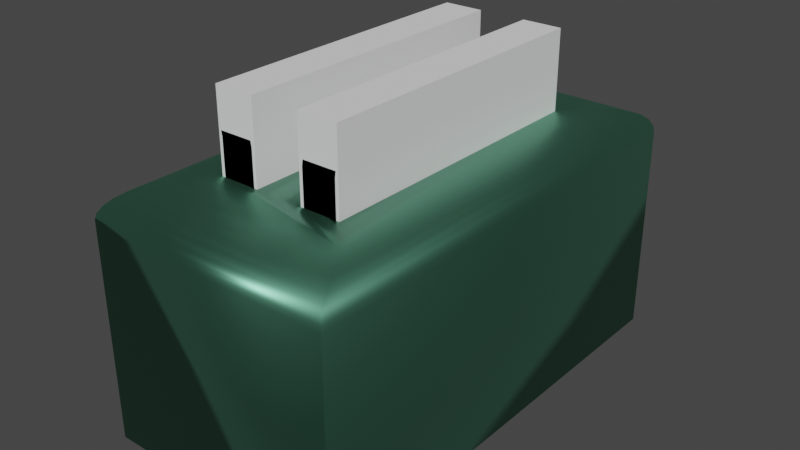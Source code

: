 # Source: toaster.blend  (saved by Blender 2.80.54; exported with 4.5.12 LTS)
import bpy
from mathutils import Matrix  # noqa: F401  (used for matrix-valued properties, if any)

bpy.ops.wm.read_factory_settings(use_empty=True)
scene = bpy.context.scene
scene.name = 'Scene'

# ---- collections
col_collection = bpy.data.collections.new('Collection'); scene.collection.children.link(col_collection)

# ---- materials (node trees are filled in below, after node groups)
mat_toaster_body = bpy.data.materials.new('toaster_body')
mat_toaster_body.use_transparent_shadow = False
mat_toaster_body.roughness = 0.25
mat_toast = bpy.data.materials.new('toast')
mat_toast.use_transparent_shadow = False
mat_toast.roughness = 0.25

# ---- material node trees
mat_toaster_body.use_nodes = True; mat_toaster_body.node_tree.nodes.clear()
_N = mat_toaster_body.node_tree.nodes; _L = mat_toaster_body.node_tree.links
n0 = _N.new('ShaderNodeOutputMaterial'); n0.name = 'Material Output'; n0.location = (300, 300)
n1 = _N.new('ShaderNodeBsdfPrincipled'); n1.name = 'Principled BSDF'; n1.location = (10, 300)
n1.distribution = 'GGX'
n1.subsurface_method = 'BURLEY'
n1.inputs[0].default_value = (0.1506, 0.4109, 0.2813, 1.0)
n1.inputs[1].default_value = 1.0
n1.inputs[3].default_value = 1.45
_L.new(n1.outputs[0], n0.inputs[0])
n0.is_active_output = True
mat_toast.use_nodes = True; mat_toast.node_tree.nodes.clear()
_N = mat_toast.node_tree.nodes; _L = mat_toast.node_tree.links
n0 = _N.new('ShaderNodeOutputMaterial'); n0.name = 'Material Output'; n0.location = (300, 300)
n1 = _N.new('ShaderNodeBsdfPrincipled'); n1.name = 'Principled BSDF'; n1.location = (10, 300)
n1.distribution = 'GGX'
n1.subsurface_method = 'BURLEY'
n1.inputs[0].default_value = (0.4969, 0.2894, 0.1458, 1.0)
n1.inputs[3].default_value = 1.45
_L.new(n1.outputs[0], n0.inputs[0])
n0.is_active_output = True

# ---- world
world_world = bpy.data.worlds.new('World'); scene.world = world_world
world_world.use_nodes = True; world_world.node_tree.nodes.clear()
_N = world_world.node_tree.nodes; _L = world_world.node_tree.links
n0 = _N.new('ShaderNodeOutputWorld'); n0.name = 'World Output'; n0.location = (300, 300)
n1 = _N.new('ShaderNodeBackground'); n1.name = 'Background'; n1.location = (10, 300)
n1.inputs[0].default_value = (0.05088, 0.05088, 0.05088, 1.0)
_L.new(n1.outputs[0], n0.inputs[0])
n0.is_active_output = True
world_world.color = (0.05088, 0.05088, 0.05088)
world_world.use_sun_shadow = False
world_world.sun_shadow_jitter_overblur = 0.0

# ---- meshes
me_cube_001 = bpy.data.meshes.new('Cube.001')
me_cube_001.from_pydata([(-1.336, 1.336, -1.002), (1.336, 1.336, 0.8807), (-1.336, -1.336, -1.002), (1.336, -1.336, 0.9503), (1.336, -1.336, -1.002), (-1.336, 1.336, 0.9527), (1.336, 1.336, -1.002), (-1.336, -1.336, 0.9527), (1.026, 1.026, 1.25), (1.026, -1.026, 1.25), (-1.026, -1.026, 1.25), (-1.026, 1.026, 1.25), (1.115, 1.115, 1.226), (1.19, 1.19, 1.19), (1.252, 1.252, 1.143), (1.297, 1.297, 1.087), (1.326, 1.326, 1.023), (1.336, 1.336, 0.9543), (1.336, -1.336, 1.007), (1.326, -1.326, 1.06), (1.297, -1.297, 1.111), (1.252, -1.252, 1.157), (1.19, -1.19, 1.197), (1.115, -1.115, 1.228), (-1.336, -1.336, 1.007), (-1.326, -1.326, 1.06), (-1.297, -1.297, 1.111), (-1.252, -1.252, 1.157), (-1.19, -1.19, 1.197), (-1.115, -1.115, 1.228), (-1.336, 1.336, 1.007), (-1.326, 1.326, 1.06), (-1.297, 1.297, 1.111), (-1.252, 1.252, 1.157), (-1.19, 1.19, 1.197), (-1.115, 1.115, 1.228)], [], [(17, 18, 3, 1), (18, 24, 7, 3), (24, 30, 5, 7), (30, 17, 1, 5), (11, 10, 9, 8), (7, 2, 4, 3), (1, 6, 0, 5), (3, 4, 6, 1), (5, 0, 2, 7), (2, 0, 6, 4), (11, 8, 12, 35), (35, 12, 13, 34), (34, 13, 14, 33), (33, 14, 15, 32), (32, 15, 16, 31), (31, 16, 17, 30), (10, 11, 35, 29), (29, 35, 34, 28), (28, 34, 33, 27), (27, 33, 32, 26), (26, 32, 31, 25), (25, 31, 30, 24), (9, 10, 29, 23), (23, 29, 28, 22), (22, 28, 27, 21), (21, 27, 26, 20), (20, 26, 25, 19), (19, 25, 24, 18), (8, 9, 23, 12), (12, 23, 22, 13), (13, 22, 21, 14), (14, 21, 20, 15), (15, 20, 19, 16), (16, 19, 18, 17)])
me_cube_001.polygons.foreach_set('use_smooth', [True] * 34)
_uv = me_cube_001.uv_layers.new(name='UVMap')
_uv.uv.foreach_set('vector', [0.6199, 0.0, 0.6199, 0.25, 0.625, 0.25, 0.625, 0.0, 0.6199, 0.25, 0.6199, 0.5, 0.625, 0.5, 0.625, 0.25, 0.6199, 0.5, 0.6199, 0.75, 0.625, 0.75, 0.625, 0.5, 0.6199, 0.75, 0.6199, 1.0, 0.625, 1.0, 0.625, 0.75, 0.5896, 0.75, 0.5896, 0.5, 0.5896, 0.25, 0.5896, 0.0, 0.625, 0.5, 0.625, 0.5, 0.625, 0.25, 0.625, 0.25, 0.625, 1.0, 0.625, 1.0, 0.625, 0.75, 0.625, 0.75, 0.625, 0.25, 0.625, 0.25, 0.625, 0.0, 0.625, 0.0, 0.625, 0.75, 0.625, 0.75, 0.625, 0.5, 0.625, 0.5, 0.625, 0.5, 0.625, 0.75, 0.875, 0.75, 0.875, 0.5, 0.5896, 0.75, 0.5896, 1.0, 0.5946, 1.0, 0.5946, 0.75, 0.5946, 0.75, 0.5946, 1.0, 0.5997, 1.0, 0.5997, 0.75, 0.5997, 0.75, 0.5997, 1.0, 0.6048, 1.0, 0.6048, 0.75, 0.6048, 0.75, 0.6048, 1.0, 0.6098, 1.0, 0.6098, 0.75, 0.6098, 0.75, 0.6098, 1.0, 0.6149, 1.0, 0.6149, 0.75, 0.6149, 0.75, 0.6149, 1.0, 0.6199, 1.0, 0.6199, 0.75, 0.5896, 0.5, 0.5896, 0.75, 0.5946, 0.75, 0.5946, 0.5, 0.5946, 0.5, 0.5946, 0.75, 0.5997, 0.75, 0.5997, 0.5, 0.5997, 0.5, 0.5997, 0.75, 0.6048, 0.75, 0.6048, 0.5, 0.6048, 0.5, 0.6048, 0.75, 0.6098, 0.75, 0.6098, 0.5, 0.6098, 0.5, 0.6098, 0.75, 0.6149, 0.75, 0.6149, 0.5, 0.6149, 0.5, 0.6149, 0.75, 0.6199, 0.75, 0.6199, 0.5, 0.5896, 0.25, 0.5896, 0.5, 0.5946, 0.5, 0.5946, 0.25, 0.5946, 0.25, 0.5946, 0.5, 0.5997, 0.5, 0.5997, 0.25, 0.5997, 0.25, 0.5997, 0.5, 0.6048, 0.5, 0.6048, 0.25, 0.6048, 0.25, 0.6048, 0.5, 0.6098, 0.5, 0.6098, 0.25, 0.6098, 0.25, 0.6098, 0.5, 0.6149, 0.5, 0.6149, 0.25, 0.6149, 0.25, 0.6149, 0.5, 0.6199, 0.5, 0.6199, 0.25, 0.5896, 0.0, 0.5896, 0.25, 0.5946, 0.25, 0.5946, 0.0, 0.5946, 0.0, 0.5946, 0.25, 0.5997, 0.25, 0.5997, 0.0, 0.5997, 0.0, 0.5997, 0.25, 0.6048, 0.25, 0.6048, 0.0, 0.6048, 0.0, 0.6048, 0.25, 0.6098, 0.25, 0.6098, 0.0, 0.6098, 0.0, 0.6098, 0.25, 0.6149, 0.25, 0.6149, 0.0, 0.6149, 0.0, 0.6149, 0.25, 0.6199, 0.25, 0.6199, 0.0])
me_cube_001.materials.append(mat_toaster_body)
me_cube_001.use_remesh_preserve_volume = False
me_cube_001.use_remesh_preserve_attributes = False
me_cube_001.use_mirror_vertex_groups = False
me_cube_001.update()
me_cube_002 = bpy.data.meshes.new('Cube.002')
me_cube_002.from_pydata([(-1.0, -1.0, -1.0), (-1.0, -1.0, 1.0), (-1.0, 1.0, -1.0), (-1.0, 1.0, 1.0), (1.0, -1.0, -1.0), (1.0, -1.0, 1.0), (1.0, 1.0, -1.0), (1.0, 1.0, 1.0)], [], [(0, 1, 3, 2), (2, 3, 7, 6), (6, 7, 5, 4), (4, 5, 1, 0), (2, 6, 4, 0), (7, 3, 1, 5)])
_uv = me_cube_002.uv_layers.new(name='UVMap')
_uv.uv.foreach_set('vector', [0.375, 0.0, 0.625, 0.0, 0.625, 0.25, 0.375, 0.25, 0.375, 0.25, 0.625, 0.25, 0.625, 0.5, 0.375, 0.5, 0.375, 0.5, 0.625, 0.5, 0.625, 0.75, 0.375, 0.75, 0.375, 0.75, 0.625, 0.75, 0.625, 1.0, 0.375, 1.0, 0.125, 0.5, 0.375, 0.5, 0.375, 0.75, 0.125, 0.75, 0.625, 0.5, 0.875, 0.5, 0.875, 0.75, 0.625, 0.75])
me_cube_002.use_remesh_preserve_volume = False
me_cube_002.use_remesh_preserve_attributes = False
me_cube_002.use_mirror_vertex_groups = False
me_cube_002.update()
me_cube_004 = bpy.data.meshes.new('Cube.004')
me_cube_004.from_pydata([(-1.0, -1.0, -1.0), (-1.0, -0.9816, 0.9293), (1.0, -1.0, -1.0), (1.0, -0.9816, 0.9293), (-1.0, -1.0, 0.7891), (1.0, -1.0, 0.7891), (-1.0, -0.905, -1.0), (1.0, -0.905, 1.0), (1.0, -0.905, 0.7891), (-1.0, -0.905, 1.0), (1.0, -0.905, -1.0), (-1.0, -0.905, 0.7891), (-1.055, -1.0, 0.8601), (1.0, -0.9525, 0.9725), (0.0, -0.9816, 0.9293), (0.9453, -1.0, 0.8601), (0.0, -1.0, 0.7891), (1.0, -0.9525, 0.7891), (-1.0, -0.9525, 0.9725), (-1.0, -0.9525, 0.7891), (-1.0, -0.905, 0.9383), (0.0, -0.905, 1.0), (1.0, -0.905, 0.9383), (-1.0, -0.9525, 0.8957), (0.0, -0.9525, 0.9725), (-0.05475, -1.0, 0.8601), (1.0, -0.9525, 0.8957), (-1.0, 0.0, 1.0), (1.0, 0.0, -1.0), (-1.0, 0.0, 0.7891), (-1.0, 0.0, -1.0), (1.0, 0.0, 1.0), (1.0, 0.0, 0.7891), (1.0, 0.0, 0.9383), (-1.192e-07, 0.0, 1.0), (-1.0, 0.0, 0.9383), (6.235, -1.0, -1.0), (6.235, -0.9816, 0.9293), (4.235, -1.0, -1.0), (4.235, -0.9816, 0.9293), (6.235, -1.0, 0.7891), (4.235, -1.0, 0.7891), (6.235, -0.905, -1.0), (4.235, -0.905, 1.0), (4.235, -0.905, 0.7891), (6.235, -0.905, 1.0), (4.235, -0.905, -1.0), (6.235, -0.905, 0.7891), (6.29, -1.0, 0.8601), (4.235, -0.9525, 0.9725), (5.235, -0.9816, 0.9293), (4.29, -1.0, 0.8601), (5.235, -1.0, 0.7891), (4.235, -0.9525, 0.7891), (6.235, -0.9525, 0.9725), (6.235, -0.9525, 0.7891), (6.235, -0.905, 0.9383), (5.235, -0.905, 1.0), (4.235, -0.905, 0.9383), (6.235, -0.9525, 0.8957), (5.235, -0.9525, 0.9725), (5.29, -1.0, 0.8601), (4.235, -0.9525, 0.8957), (6.235, -0.0025, 1.0), (4.235, -0.0025, -1.0), (6.235, -0.0025, 0.7891), (6.235, -0.0025, -1.0), (4.235, -0.0025, 1.0), (4.235, -0.0025, 0.7891), (4.235, -0.0025, 0.9383), (5.235, -0.0025, 1.0), (6.235, -0.0025, 0.9383), (-1.0, 1.0, -1.0), (-1.0, 0.9816, 0.9293), (1.0, 1.0, -1.0), (1.0, 0.9816, 0.9293), (-1.0, 1.0, 0.7891), (1.0, 1.0, 0.7891), (-1.0, 0.905, -1.0), (1.0, 0.905, 1.0), (1.0, 0.905, 0.7891), (-1.0, 0.905, 1.0), (1.0, 0.905, -1.0), (-1.0, 0.905, 0.7891), (-1.055, 1.0, 0.8601), (1.0, 0.9525, 0.9725), (-2.384e-07, 0.9816, 0.9293), (0.9453, 1.0, 0.8601), (-2.384e-07, 1.0, 0.7891), (1.0, 0.9525, 0.7891), (-1.0, 0.9525, 0.9725), (-1.0, 0.9525, 0.7891), (-1.0, 0.905, 0.9383), (-2.384e-07, 0.905, 1.0), (1.0, 0.905, 0.9383), (-1.0, 0.9525, 0.8957), (-2.384e-07, 0.9525, 0.9725), (-0.05475, 1.0, 0.8601), (1.0, 0.9525, 0.8957), (6.235, 1.0, -1.0), (6.235, 0.9816, 0.9293), (4.235, 1.0, -1.0), (4.235, 0.9816, 0.9293), (6.235, 1.0, 0.7891), (4.235, 1.0, 0.7891), (6.235, 0.905, -1.0), (4.235, 0.905, 1.0), (4.235, 0.905, 0.7891), (6.235, 0.905, 1.0), (4.235, 0.905, -1.0), (6.235, 0.905, 0.7891), (6.29, 1.0, 0.8601), (4.235, 0.9525, 0.9725), (5.235, 0.9816, 0.9293), (4.29, 1.0, 0.8601), (5.235, 1.0, 0.7891), (4.235, 0.9525, 0.7891), (6.235, 0.9525, 0.9725), (6.235, 0.9525, 0.7891), (6.235, 0.905, 0.9383), (5.235, 0.905, 1.0), (4.235, 0.905, 0.9383), (6.235, 0.9525, 0.8957), (5.235, 0.9525, 0.9725), (5.29, 1.0, 0.8601), (4.235, 0.9525, 0.8957), (6.235, 0.0025, 1.0), (4.235, 0.0025, -1.0), (6.235, 0.0025, 0.7891), (6.235, 0.0025, -1.0), (4.235, 0.0025, 1.0), (4.235, 0.0025, 0.7891), (4.235, 0.0025, 0.9383), (5.235, 0.0025, 1.0), (6.235, 0.0025, 0.9383)], [], [(26, 13, 3, 15), (25, 14, 1, 12), (6, 10, 2, 0), (24, 18, 1, 14), (2, 5, 16, 4, 0), (10, 8, 17, 5, 2), (23, 18, 9, 20), (0, 4, 19, 11, 6), (28, 32, 8, 10), (34, 27, 9, 21), (30, 28, 10, 6), (33, 31, 7, 22), (32, 33, 22, 8), (31, 34, 21, 7), (19, 23, 20, 11), (4, 12, 23, 19), (12, 1, 18, 23), (13, 24, 14, 3), (7, 21, 24, 13), (21, 9, 18, 24), (16, 25, 12, 4), (5, 15, 25, 16), (15, 3, 14, 25), (17, 26, 15, 5), (8, 22, 26, 17), (22, 7, 13, 26), (11, 20, 35, 29), (20, 9, 27, 35), (6, 11, 29, 30), (62, 51, 39, 49), (61, 48, 37, 50), (42, 36, 38, 46), (60, 50, 37, 54), (38, 36, 40, 52, 41), (46, 38, 41, 53, 44), (59, 56, 45, 54), (36, 42, 47, 55, 40), (64, 46, 44, 68), (70, 57, 45, 63), (66, 42, 46, 64), (69, 58, 43, 67), (68, 44, 58, 69), (67, 43, 57, 70), (55, 47, 56, 59), (40, 55, 59, 48), (48, 59, 54, 37), (49, 39, 50, 60), (43, 49, 60, 57), (57, 60, 54, 45), (52, 40, 48, 61), (41, 52, 61, 51), (51, 61, 50, 39), (53, 41, 51, 62), (44, 53, 62, 58), (58, 62, 49, 43), (47, 65, 71, 56), (56, 71, 63, 45), (42, 66, 65, 47), (98, 87, 75, 85), (97, 84, 73, 86), (78, 72, 74, 82), (96, 86, 73, 90), (74, 72, 76, 88, 77), (82, 74, 77, 89, 80), (95, 92, 81, 90), (72, 78, 83, 91, 76), (28, 82, 80, 32), (34, 93, 81, 27), (30, 78, 82, 28), (33, 94, 79, 31), (32, 80, 94, 33), (31, 79, 93, 34), (91, 83, 92, 95), (76, 91, 95, 84), (84, 95, 90, 73), (85, 75, 86, 96), (79, 85, 96, 93), (93, 96, 90, 81), (88, 76, 84, 97), (77, 88, 97, 87), (87, 97, 86, 75), (89, 77, 87, 98), (80, 89, 98, 94), (94, 98, 85, 79), (83, 29, 35, 92), (92, 35, 27, 81), (78, 30, 29, 83), (125, 112, 102, 114), (124, 113, 100, 111), (105, 109, 101, 99), (123, 117, 100, 113), (101, 104, 115, 103, 99), (109, 107, 116, 104, 101), (122, 117, 108, 119), (99, 103, 118, 110, 105), (127, 131, 107, 109), (133, 126, 108, 120), (129, 127, 109, 105), (132, 130, 106, 121), (131, 132, 121, 107), (130, 133, 120, 106), (118, 122, 119, 110), (103, 111, 122, 118), (111, 100, 117, 122), (112, 123, 113, 102), (106, 120, 123, 112), (120, 108, 117, 123), (115, 124, 111, 103), (104, 114, 124, 115), (114, 102, 113, 124), (116, 125, 114, 104), (107, 121, 125, 116), (121, 106, 112, 125), (110, 119, 134, 128), (119, 108, 126, 134), (105, 110, 128, 129)])
me_cube_004.polygons.foreach_set('use_smooth', [True] * 116)
_uv = me_cube_004.uv_layers.new(name='UVMap')
_uv.uv.foreach_set('vector', [0.6173, 0.7441, 0.625, 0.7441, 0.625, 0.75, 0.6173, 0.75, 0.6173, 0.875, 0.625, 0.875, 0.625, 1.0, 0.6173, 1.0, 0.125, 0.7381, 0.375, 0.7381, 0.375, 0.75, 0.125, 0.75, 0.75, 0.7441, 0.875, 0.7441, 0.875, 0.75, 0.75, 0.75, 0.375, 0.75, 0.6096, 0.75, 0.6096, 0.875, 0.6096, 1.0, 0.375, 1.0, 0.375, 0.7381, 0.6096, 0.7381, 0.6096, 0.7441, 0.6096, 0.75, 0.375, 0.75, 0.6173, 0.005938, 0.625, 0.005938, 0.625, 0.01188, 0.6173, 0.01188, 0.375, 0.0, 0.6096, 0.0, 0.6096, 0.005938, 0.6096, 0.01188, 0.375, 0.01188, 0.375, 0.6253, 0.6096, 0.6253, 0.6096, 0.7381, 0.375, 0.7381, 0.75, 0.6253, 0.875, 0.6253, 0.875, 0.7381, 0.75, 0.7381, 0.125, 0.6253, 0.375, 0.6253, 0.375, 0.7381, 0.125, 0.7381, 0.6173, 0.6253, 0.625, 0.6253, 0.625, 0.7381, 0.6173, 0.7381, 0.6096, 0.6253, 0.6173, 0.6253, 0.6173, 0.7381, 0.6096, 0.7381, 0.625, 0.6253, 0.75, 0.6253, 0.75, 0.7381, 0.625, 0.7381, 0.6096, 0.005938, 0.6173, 0.005938, 0.6173, 0.01188, 0.6096, 0.01188, 0.6096, 0.0, 0.6173, 0.0, 0.6173, 0.005938, 0.6096, 0.005938, 0.6173, 0.0, 0.625, 0.0, 0.625, 0.005938, 0.6173, 0.005938, 0.625, 0.7441, 0.75, 0.7441, 0.75, 0.75, 0.625, 0.75, 0.625, 0.7381, 0.75, 0.7381, 0.75, 0.7441, 0.625, 0.7441, 0.75, 0.7381, 0.875, 0.7381, 0.875, 0.7441, 0.75, 0.7441, 0.6096, 0.875, 0.6173, 0.875, 0.6173, 1.0, 0.6096, 1.0, 0.6096, 0.75, 0.6173, 0.75, 0.6173, 0.875, 0.6096, 0.875, 0.6173, 0.75, 0.625, 0.75, 0.625, 0.875, 0.6173, 0.875, 0.6096, 0.7441, 0.6173, 0.7441, 0.6173, 0.75, 0.6096, 0.75, 0.6096, 0.7381, 0.6173, 0.7381, 0.6173, 0.7441, 0.6096, 0.7441, 0.6173, 0.7381, 0.625, 0.7381, 0.625, 0.7441, 0.6173, 0.7441, 0.6096, 0.01188, 0.6173, 0.01188, 0.6173, 0.1247, 0.6096, 0.1247, 0.6173, 0.01188, 0.625, 0.01188, 0.625, 0.1247, 0.6173, 0.1247, 0.375, 0.01188, 0.6096, 0.01188, 0.6096, 0.1247, 0.375, 0.1247, 0.6173, 0.7441, 0.6173, 0.75, 0.625, 0.75, 0.625, 0.7441, 0.6173, 0.875, 0.6173, 1.0, 0.625, 1.0, 0.625, 0.875, 0.125, 0.7381, 0.125, 0.75, 0.375, 0.75, 0.375, 0.7381, 0.75, 0.7441, 0.75, 0.75, 0.875, 0.75, 0.875, 0.7441, 0.375, 0.75, 0.375, 1.0, 0.6096, 1.0, 0.6096, 0.875, 0.6096, 0.75, 0.375, 0.7381, 0.375, 0.75, 0.6096, 0.75, 0.6096, 0.7441, 0.6096, 0.7381, 0.6173, 0.005938, 0.6173, 0.01188, 0.625, 0.01188, 0.625, 0.005938, 0.375, 0.0, 0.375, 0.01188, 0.6096, 0.01188, 0.6096, 0.005938, 0.6096, 0.0, 0.375, 0.6253, 0.375, 0.7381, 0.6096, 0.7381, 0.6096, 0.6253, 0.75, 0.6253, 0.75, 0.7381, 0.875, 0.7381, 0.875, 0.6253, 0.125, 0.6253, 0.125, 0.7381, 0.375, 0.7381, 0.375, 0.6253, 0.6173, 0.6253, 0.6173, 0.7381, 0.625, 0.7381, 0.625, 0.6253, 0.6096, 0.6253, 0.6096, 0.7381, 0.6173, 0.7381, 0.6173, 0.6253, 0.625, 0.6253, 0.625, 0.7381, 0.75, 0.7381, 0.75, 0.6253, 0.6096, 0.005938, 0.6096, 0.01188, 0.6173, 0.01188, 0.6173, 0.005938, 0.6096, 0.0, 0.6096, 0.005938, 0.6173, 0.005938, 0.6173, 0.0, 0.6173, 0.0, 0.6173, 0.005938, 0.625, 0.005938, 0.625, 0.0, 0.625, 0.7441, 0.625, 0.75, 0.75, 0.75, 0.75, 0.7441, 0.625, 0.7381, 0.625, 0.7441, 0.75, 0.7441, 0.75, 0.7381, 0.75, 0.7381, 0.75, 0.7441, 0.875, 0.7441, 0.875, 0.7381, 0.6096, 0.875, 0.6096, 1.0, 0.6173, 1.0, 0.6173, 0.875, 0.6096, 0.75, 0.6096, 0.875, 0.6173, 0.875, 0.6173, 0.75, 0.6173, 0.75, 0.6173, 0.875, 0.625, 0.875, 0.625, 0.75, 0.6096, 0.7441, 0.6096, 0.75, 0.6173, 0.75, 0.6173, 0.7441, 0.6096, 0.7381, 0.6096, 0.7441, 0.6173, 0.7441, 0.6173, 0.7381, 0.6173, 0.7381, 0.6173, 0.7441, 0.625, 0.7441, 0.625, 0.7381, 0.6096, 0.01188, 0.6096, 0.1247, 0.6173, 0.1247, 0.6173, 0.01188, 0.6173, 0.01188, 0.6173, 0.1247, 0.625, 0.1247, 0.625, 0.01188, 0.375, 0.01188, 0.375, 0.1247, 0.6096, 0.1247, 0.6096, 0.01188, 0.6173, 0.7441, 0.6173, 0.75, 0.625, 0.75, 0.625, 0.7441, 0.6173, 0.875, 0.6173, 1.0, 0.625, 1.0, 0.625, 0.875, 0.125, 0.7381, 0.125, 0.75, 0.375, 0.75, 0.375, 0.7381, 0.75, 0.7441, 0.75, 0.75, 0.875, 0.75, 0.875, 0.7441, 0.375, 0.75, 0.375, 1.0, 0.6096, 1.0, 0.6096, 0.875, 0.6096, 0.75, 0.375, 0.7381, 0.375, 0.75, 0.6096, 0.75, 0.6096, 0.7441, 0.6096, 0.7381, 0.6173, 0.005938, 0.6173, 0.01188, 0.625, 0.01188, 0.625, 0.005938, 0.375, 0.0, 0.375, 0.01188, 0.6096, 0.01188, 0.6096, 0.005938, 0.6096, 0.0, 0.375, 0.6253, 0.375, 0.7381, 0.6096, 0.7381, 0.6096, 0.6253, 0.75, 0.6253, 0.75, 0.7381, 0.875, 0.7381, 0.875, 0.6253, 0.125, 0.6253, 0.125, 0.7381, 0.375, 0.7381, 0.375, 0.6253, 0.6173, 0.6253, 0.6173, 0.7381, 0.625, 0.7381, 0.625, 0.6253, 0.6096, 0.6253, 0.6096, 0.7381, 0.6173, 0.7381, 0.6173, 0.6253, 0.625, 0.6253, 0.625, 0.7381, 0.75, 0.7381, 0.75, 0.6253, 0.6096, 0.005938, 0.6096, 0.01188, 0.6173, 0.01188, 0.6173, 0.005938, 0.6096, 0.0, 0.6096, 0.005938, 0.6173, 0.005938, 0.6173, 0.0, 0.6173, 0.0, 0.6173, 0.005938, 0.625, 0.005938, 0.625, 0.0, 0.625, 0.7441, 0.625, 0.75, 0.75, 0.75, 0.75, 0.7441, 0.625, 0.7381, 0.625, 0.7441, 0.75, 0.7441, 0.75, 0.7381, 0.75, 0.7381, 0.75, 0.7441, 0.875, 0.7441, 0.875, 0.7381, 0.6096, 0.875, 0.6096, 1.0, 0.6173, 1.0, 0.6173, 0.875, 0.6096, 0.75, 0.6096, 0.875, 0.6173, 0.875, 0.6173, 0.75, 0.6173, 0.75, 0.6173, 0.875, 0.625, 0.875, 0.625, 0.75, 0.6096, 0.7441, 0.6096, 0.75, 0.6173, 0.75, 0.6173, 0.7441, 0.6096, 0.7381, 0.6096, 0.7441, 0.6173, 0.7441, 0.6173, 0.7381, 0.6173, 0.7381, 0.6173, 0.7441, 0.625, 0.7441, 0.625, 0.7381, 0.6096, 0.01188, 0.6096, 0.1247, 0.6173, 0.1247, 0.6173, 0.01188, 0.6173, 0.01188, 0.6173, 0.1247, 0.625, 0.1247, 0.625, 0.01188, 0.375, 0.01188, 0.375, 0.1247, 0.6096, 0.1247, 0.6096, 0.01188, 0.6173, 0.7441, 0.625, 0.7441, 0.625, 0.75, 0.6173, 0.75, 0.6173, 0.875, 0.625, 0.875, 0.625, 1.0, 0.6173, 1.0, 0.125, 0.7381, 0.375, 0.7381, 0.375, 0.75, 0.125, 0.75, 0.75, 0.7441, 0.875, 0.7441, 0.875, 0.75, 0.75, 0.75, 0.375, 0.75, 0.6096, 0.75, 0.6096, 0.875, 0.6096, 1.0, 0.375, 1.0, 0.375, 0.7381, 0.6096, 0.7381, 0.6096, 0.7441, 0.6096, 0.75, 0.375, 0.75, 0.6173, 0.005938, 0.625, 0.005938, 0.625, 0.01188, 0.6173, 0.01188, 0.375, 0.0, 0.6096, 0.0, 0.6096, 0.005938, 0.6096, 0.01188, 0.375, 0.01188, 0.375, 0.6253, 0.6096, 0.6253, 0.6096, 0.7381, 0.375, 0.7381, 0.75, 0.6253, 0.875, 0.6253, 0.875, 0.7381, 0.75, 0.7381, 0.125, 0.6253, 0.375, 0.6253, 0.375, 0.7381, 0.125, 0.7381, 0.6173, 0.6253, 0.625, 0.6253, 0.625, 0.7381, 0.6173, 0.7381, 0.6096, 0.6253, 0.6173, 0.6253, 0.6173, 0.7381, 0.6096, 0.7381, 0.625, 0.6253, 0.75, 0.6253, 0.75, 0.7381, 0.625, 0.7381, 0.6096, 0.005938, 0.6173, 0.005938, 0.6173, 0.01188, 0.6096, 0.01188, 0.6096, 0.0, 0.6173, 0.0, 0.6173, 0.005938, 0.6096, 0.005938, 0.6173, 0.0, 0.625, 0.0, 0.625, 0.005938, 0.6173, 0.005938, 0.625, 0.7441, 0.75, 0.7441, 0.75, 0.75, 0.625, 0.75, 0.625, 0.7381, 0.75, 0.7381, 0.75, 0.7441, 0.625, 0.7441, 0.75, 0.7381, 0.875, 0.7381, 0.875, 0.7441, 0.75, 0.7441, 0.6096, 0.875, 0.6173, 0.875, 0.6173, 1.0, 0.6096, 1.0, 0.6096, 0.75, 0.6173, 0.75, 0.6173, 0.875, 0.6096, 0.875, 0.6173, 0.75, 0.625, 0.75, 0.625, 0.875, 0.6173, 0.875, 0.6096, 0.7441, 0.6173, 0.7441, 0.6173, 0.75, 0.6096, 0.75, 0.6096, 0.7381, 0.6173, 0.7381, 0.6173, 0.7441, 0.6096, 0.7441, 0.6173, 0.7381, 0.625, 0.7381, 0.625, 0.7441, 0.6173, 0.7441, 0.6096, 0.01188, 0.6173, 0.01188, 0.6173, 0.1247, 0.6096, 0.1247, 0.6173, 0.01188, 0.625, 0.01188, 0.625, 0.1247, 0.6173, 0.1247, 0.375, 0.01188, 0.6096, 0.01188, 0.6096, 0.1247, 0.375, 0.1247])
me_cube_004.materials.append(mat_toast)
me_cube_004.use_remesh_preserve_volume = False
me_cube_004.use_remesh_preserve_attributes = False
me_cube_004.use_mirror_vertex_groups = False
me_cube_004.update()

# ---- objects
ob_cube = bpy.data.objects.new('Cube', me_cube_001)
ob_cube_001 = bpy.data.objects.new('Cube.001', me_cube_002)
ob_cube_002 = bpy.data.objects.new('Cube.002', me_cube_004)

# ---- transforms, parenting, visibility, modifiers, constraints
ob_cube.location = (0.0, 0.0, 0.0)
ob_cube.scale = (0.8646, 1.615, 1.0)
ob_cube.lineart.crease_threshold = 0.0
_m = ob_cube.modifiers.new('Boolean', 'BOOLEAN')
_m.object = ob_cube_001
_m.solver = 'FAST'
ob_cube_001.location = (-0.4096, 0.0, 0.988)
ob_cube_001.scale = (0.1859, 1.37, 1.0)
ob_cube_001.lineart.crease_threshold = 0.0
_m = ob_cube_001.modifiers.new('Mirror', 'MIRROR')
_m.mirror_object = ob_cube
ob_cube_002.location = (-0.4096, 0.0, 0.988)
ob_cube_002.scale = (0.1565, 1.37, 0.7464)
ob_cube_002.lineart.crease_threshold = 0.0

# ---- collection membership
col_collection.objects.link(ob_cube)
col_collection.objects.link(ob_cube_001)
col_collection.objects.link(ob_cube_002)

# ---- scene / render settings (as saved in the file)
scene.frame_start = 1; scene.frame_end = 250; scene.frame_set(1)
scene.render.engine = 'BLENDER_EEVEE_NEXT'
scene.cycles.use_denoising = False
scene.cycles.samples = 128
scene.cycles.sampling_pattern = 'TABULATED_SOBOL'
scene.cycles.use_adaptive_sampling = False
scene.cycles.use_light_tree = False
scene.view_settings.view_transform = 'Filmic'
bpy.context.view_layer.update()

# ---- added for rendering (the .blend has no active camera and no usable light): camera, sun
cam_auto = bpy.data.cameras.new('AutoCamera')
cam_auto.lens = 50.0
cam_auto.sensor_width = 36.0
cam_auto.clip_end = 1000.0
ob_auto_camera = bpy.data.objects.new('AutoCamera', cam_auto)
scene.collection.objects.link(ob_auto_camera)
ob_auto_camera.location = (5.3058, -6.36696, 4.73761)
ob_auto_camera.rotation_euler = (1.09748, -7.21219e-08, 0.694738)
scene.camera = ob_auto_camera
light_auto_sun = bpy.data.lights.new('AutoSun', 'SUN')
light_auto_sun.energy = 3.0
light_auto_sun.angle = 0.0523599
ob_auto_sun = bpy.data.objects.new('AutoSun', light_auto_sun)
scene.collection.objects.link(ob_auto_sun)
ob_auto_sun.rotation_euler = (0.872665, 0.174533, 0.523599)
bpy.context.view_layer.update()
